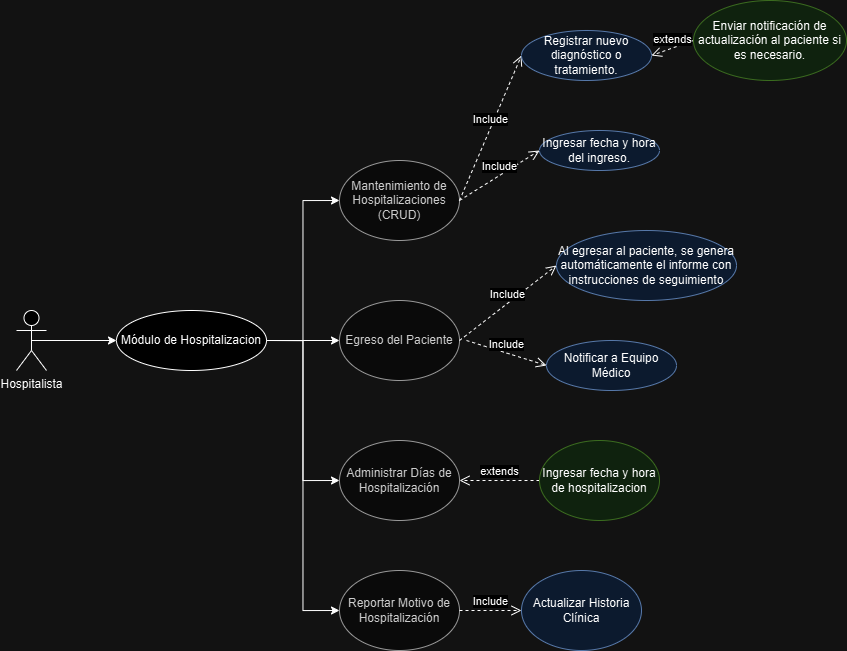

The diagram above was exported from draw.io. Its source (the exported page's mxGraphModel, read from the mxfile embedded in the PNG):
<mxGraphModel dx="1028" dy="551" grid="1" gridSize="10" guides="1" tooltips="1" connect="1" arrows="1" fold="1" page="1" pageScale="1" pageWidth="827" pageHeight="1169" math="0" shadow="0">
  <root>
    <mxCell id="0" />
    <mxCell id="1" parent="0" />
    <mxCell id="UIbV5yCoekh9fm7dzYtA-4" style="edgeStyle=orthogonalEdgeStyle;rounded=0;orthogonalLoop=1;jettySize=auto;html=1;exitX=0.5;exitY=0.5;exitDx=0;exitDy=0;exitPerimeter=0;entryX=0;entryY=0.5;entryDx=0;entryDy=0;" edge="1" parent="1" source="UIbV5yCoekh9fm7dzYtA-5" target="UIbV5yCoekh9fm7dzYtA-47">
      <mxGeometry relative="1" as="geometry" />
    </mxCell>
    <mxCell id="UIbV5yCoekh9fm7dzYtA-5" value="Hospitalista" style="shape=umlActor;verticalLabelPosition=bottom;verticalAlign=top;html=1;outlineConnect=0;" vertex="1" parent="1">
      <mxGeometry x="30" y="470" width="30" height="60" as="geometry" />
    </mxCell>
    <mxCell id="UIbV5yCoekh9fm7dzYtA-52" style="edgeStyle=orthogonalEdgeStyle;rounded=0;orthogonalLoop=1;jettySize=auto;html=1;exitX=1;exitY=0.5;exitDx=0;exitDy=0;entryX=0;entryY=0.5;entryDx=0;entryDy=0;" edge="1" parent="1" source="UIbV5yCoekh9fm7dzYtA-47" target="UIbV5yCoekh9fm7dzYtA-51">
      <mxGeometry relative="1" as="geometry" />
    </mxCell>
    <mxCell id="UIbV5yCoekh9fm7dzYtA-62" style="edgeStyle=orthogonalEdgeStyle;rounded=0;orthogonalLoop=1;jettySize=auto;html=1;exitX=1;exitY=0.5;exitDx=0;exitDy=0;entryX=0;entryY=0.5;entryDx=0;entryDy=0;" edge="1" parent="1" source="UIbV5yCoekh9fm7dzYtA-47" target="UIbV5yCoekh9fm7dzYtA-61">
      <mxGeometry relative="1" as="geometry" />
    </mxCell>
    <mxCell id="UIbV5yCoekh9fm7dzYtA-66" style="edgeStyle=orthogonalEdgeStyle;rounded=0;orthogonalLoop=1;jettySize=auto;html=1;exitX=1;exitY=0.5;exitDx=0;exitDy=0;entryX=0;entryY=0.5;entryDx=0;entryDy=0;" edge="1" parent="1" source="UIbV5yCoekh9fm7dzYtA-47" target="UIbV5yCoekh9fm7dzYtA-65">
      <mxGeometry relative="1" as="geometry" />
    </mxCell>
    <mxCell id="UIbV5yCoekh9fm7dzYtA-47" value="&lt;br&gt;&lt;div&gt;Módulo de Hospitalizacion&lt;br&gt;&lt;div&gt;&lt;br&gt;&lt;/div&gt;&lt;/div&gt;" style="ellipse;whiteSpace=wrap;html=1;" vertex="1" parent="1">
      <mxGeometry x="130" y="470" width="150" height="60" as="geometry" />
    </mxCell>
    <mxCell id="UIbV5yCoekh9fm7dzYtA-48" value="Mantenimiento de Hospitalizaciones (CRUD)" style="ellipse;whiteSpace=wrap;html=1;fillColor=#f5f5f5;fontColor=#333333;strokeColor=#666666;" vertex="1" parent="1">
      <mxGeometry x="353" y="320" width="120" height="80" as="geometry" />
    </mxCell>
    <mxCell id="UIbV5yCoekh9fm7dzYtA-50" style="edgeStyle=orthogonalEdgeStyle;rounded=0;orthogonalLoop=1;jettySize=auto;html=1;exitX=1;exitY=0.5;exitDx=0;exitDy=0;entryX=0;entryY=0.5;entryDx=0;entryDy=0;" edge="1" parent="1" source="UIbV5yCoekh9fm7dzYtA-47" target="UIbV5yCoekh9fm7dzYtA-48">
      <mxGeometry relative="1" as="geometry" />
    </mxCell>
    <mxCell id="UIbV5yCoekh9fm7dzYtA-51" value="Egreso del Paciente" style="ellipse;whiteSpace=wrap;html=1;fillColor=#f5f5f5;fontColor=#333333;strokeColor=#666666;" vertex="1" parent="1">
      <mxGeometry x="353" y="460" width="120" height="80" as="geometry" />
    </mxCell>
    <mxCell id="UIbV5yCoekh9fm7dzYtA-53" value="Include" style="html=1;verticalAlign=bottom;endArrow=open;dashed=1;endSize=8;curved=0;rounded=0;entryX=0;entryY=0.5;entryDx=0;entryDy=0;exitX=1;exitY=0.5;exitDx=0;exitDy=0;" edge="1" parent="1" target="UIbV5yCoekh9fm7dzYtA-54" source="UIbV5yCoekh9fm7dzYtA-51">
      <mxGeometry relative="1" as="geometry">
        <mxPoint x="500" y="350" as="sourcePoint" />
        <mxPoint x="593" y="350" as="targetPoint" />
      </mxGeometry>
    </mxCell>
    <mxCell id="UIbV5yCoekh9fm7dzYtA-54" value="Al egresar al paciente, se genera automáticamente el informe con instrucciones de seguimiento" style="ellipse;whiteSpace=wrap;html=1;fillColor=#dae8fc;strokeColor=#6c8ebf;" vertex="1" parent="1">
      <mxGeometry x="570" y="390" width="180" height="70" as="geometry" />
    </mxCell>
    <mxCell id="UIbV5yCoekh9fm7dzYtA-55" value="Include" style="html=1;verticalAlign=bottom;endArrow=open;dashed=1;endSize=8;curved=0;rounded=0;entryX=0;entryY=0.5;entryDx=0;entryDy=0;exitX=1;exitY=0.5;exitDx=0;exitDy=0;" edge="1" parent="1" target="UIbV5yCoekh9fm7dzYtA-56" source="UIbV5yCoekh9fm7dzYtA-48">
      <mxGeometry relative="1" as="geometry">
        <mxPoint x="472" y="140" as="sourcePoint" />
        <mxPoint x="575" y="140" as="targetPoint" />
      </mxGeometry>
    </mxCell>
    <mxCell id="UIbV5yCoekh9fm7dzYtA-56" value="Registrar nuevo diagnóstico o tratamiento." style="ellipse;whiteSpace=wrap;html=1;fillColor=#dae8fc;strokeColor=#6c8ebf;" vertex="1" parent="1">
      <mxGeometry x="535" y="190" width="130" height="50" as="geometry" />
    </mxCell>
    <mxCell id="UIbV5yCoekh9fm7dzYtA-57" value="extends" style="html=1;verticalAlign=bottom;endArrow=open;dashed=1;endSize=8;curved=0;rounded=0;entryX=1;entryY=0.5;entryDx=0;entryDy=0;exitX=0;exitY=0.5;exitDx=0;exitDy=0;" edge="1" parent="1" source="UIbV5yCoekh9fm7dzYtA-58" target="UIbV5yCoekh9fm7dzYtA-56">
      <mxGeometry relative="1" as="geometry">
        <mxPoint x="710" y="140" as="sourcePoint" />
        <mxPoint x="772" y="165" as="targetPoint" />
      </mxGeometry>
    </mxCell>
    <mxCell id="UIbV5yCoekh9fm7dzYtA-58" value="Enviar notificación de actualización al paciente si es necesario." style="ellipse;whiteSpace=wrap;html=1;fillColor=#d5e8d4;strokeColor=#82b366;" vertex="1" parent="1">
      <mxGeometry x="707" y="160" width="153" height="80" as="geometry" />
    </mxCell>
    <mxCell id="UIbV5yCoekh9fm7dzYtA-59" value="Ingresar fecha y hora del ingreso." style="ellipse;whiteSpace=wrap;html=1;fillColor=#dae8fc;strokeColor=#6c8ebf;" vertex="1" parent="1">
      <mxGeometry x="553" y="290" width="120" height="40" as="geometry" />
    </mxCell>
    <mxCell id="UIbV5yCoekh9fm7dzYtA-60" value="Include" style="html=1;verticalAlign=bottom;endArrow=open;dashed=1;endSize=8;curved=0;rounded=0;exitX=1;exitY=0.5;exitDx=0;exitDy=0;entryX=0;entryY=0.5;entryDx=0;entryDy=0;" edge="1" parent="1" source="UIbV5yCoekh9fm7dzYtA-48" target="UIbV5yCoekh9fm7dzYtA-59">
      <mxGeometry relative="1" as="geometry">
        <mxPoint x="530" y="230" as="sourcePoint" />
        <mxPoint x="540" y="290" as="targetPoint" />
      </mxGeometry>
    </mxCell>
    <mxCell id="UIbV5yCoekh9fm7dzYtA-61" value="Administrar Días de Hospitalización" style="ellipse;whiteSpace=wrap;html=1;fillColor=#f5f5f5;fontColor=#333333;strokeColor=#666666;" vertex="1" parent="1">
      <mxGeometry x="353" y="600" width="120" height="80" as="geometry" />
    </mxCell>
    <mxCell id="UIbV5yCoekh9fm7dzYtA-63" value="Include" style="html=1;verticalAlign=bottom;endArrow=open;dashed=1;endSize=8;curved=0;rounded=0;entryX=0;entryY=0.5;entryDx=0;entryDy=0;" edge="1" parent="1" target="UIbV5yCoekh9fm7dzYtA-64">
      <mxGeometry relative="1" as="geometry">
        <mxPoint x="480" y="500" as="sourcePoint" />
        <mxPoint x="590" y="470" as="targetPoint" />
      </mxGeometry>
    </mxCell>
    <mxCell id="UIbV5yCoekh9fm7dzYtA-64" value=" Notificar a Equipo Médico" style="ellipse;whiteSpace=wrap;html=1;fillColor=#dae8fc;strokeColor=#6c8ebf;" vertex="1" parent="1">
      <mxGeometry x="560" y="500" width="130" height="50" as="geometry" />
    </mxCell>
    <mxCell id="UIbV5yCoekh9fm7dzYtA-65" value="Reportar Motivo de Hospitalización" style="ellipse;whiteSpace=wrap;html=1;fillColor=#f5f5f5;fontColor=#333333;strokeColor=#666666;" vertex="1" parent="1">
      <mxGeometry x="353" y="730" width="120" height="80" as="geometry" />
    </mxCell>
    <mxCell id="UIbV5yCoekh9fm7dzYtA-67" value="Actualizar Historia Clínica" style="ellipse;whiteSpace=wrap;html=1;fillColor=#dae8fc;strokeColor=#6c8ebf;" vertex="1" parent="1">
      <mxGeometry x="535" y="730" width="120" height="80" as="geometry" />
    </mxCell>
    <mxCell id="UIbV5yCoekh9fm7dzYtA-68" value="Include" style="html=1;verticalAlign=bottom;endArrow=open;dashed=1;endSize=8;curved=0;rounded=0;entryX=0;entryY=0.5;entryDx=0;entryDy=0;exitX=1;exitY=0.5;exitDx=0;exitDy=0;" edge="1" parent="1" source="UIbV5yCoekh9fm7dzYtA-65" target="UIbV5yCoekh9fm7dzYtA-67">
      <mxGeometry relative="1" as="geometry">
        <mxPoint x="490" y="510" as="sourcePoint" />
        <mxPoint x="570" y="535" as="targetPoint" />
      </mxGeometry>
    </mxCell>
    <mxCell id="UIbV5yCoekh9fm7dzYtA-69" value="extends" style="html=1;verticalAlign=bottom;endArrow=open;dashed=1;endSize=8;curved=0;rounded=0;entryX=1;entryY=0.5;entryDx=0;entryDy=0;exitX=0;exitY=0.5;exitDx=0;exitDy=0;" edge="1" parent="1" source="UIbV5yCoekh9fm7dzYtA-70" target="UIbV5yCoekh9fm7dzYtA-61">
      <mxGeometry relative="1" as="geometry">
        <mxPoint x="550" y="640" as="sourcePoint" />
        <mxPoint x="490" y="660" as="targetPoint" />
      </mxGeometry>
    </mxCell>
    <mxCell id="UIbV5yCoekh9fm7dzYtA-70" value="Ingresar fecha y hora de hospitalizacion" style="ellipse;whiteSpace=wrap;html=1;fillColor=#d5e8d4;strokeColor=#82b366;" vertex="1" parent="1">
      <mxGeometry x="553" y="600" width="120" height="80" as="geometry" />
    </mxCell>
  </root>
</mxGraphModel>